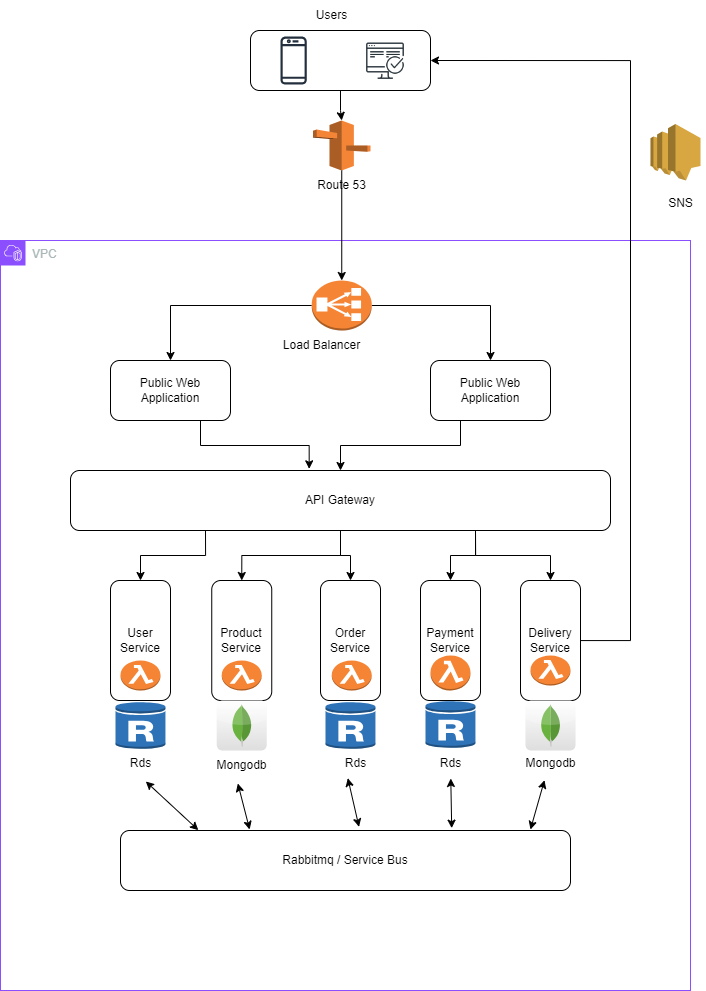

The diagram above was exported from draw.io. Its source (the exported page's mxGraphModel, read from the mxfile embedded in the PNG):
<mxGraphModel dx="1040" dy="593" grid="1" gridSize="10" guides="1" tooltips="1" connect="1" arrows="1" fold="1" page="1" pageScale="1" pageWidth="850" pageHeight="1100" math="0" shadow="0">
  <root>
    <mxCell id="0" />
    <mxCell id="1" parent="0" />
    <mxCell id="S0mymb8OGZX539yPYsPZ-25" style="edgeStyle=orthogonalEdgeStyle;rounded=0;orthogonalLoop=1;jettySize=auto;html=1;exitX=0.5;exitY=1;exitDx=0;exitDy=0;" edge="1" parent="1" source="S0mymb8OGZX539yPYsPZ-2" target="S0mymb8OGZX539yPYsPZ-8">
      <mxGeometry relative="1" as="geometry" />
    </mxCell>
    <mxCell id="S0mymb8OGZX539yPYsPZ-2" value="" style="rounded=1;whiteSpace=wrap;html=1;" vertex="1" parent="1">
      <mxGeometry x="290" y="40" width="180" height="60" as="geometry" />
    </mxCell>
    <mxCell id="S0mymb8OGZX539yPYsPZ-4" value="" style="sketch=0;outlineConnect=0;fontColor=#232F3E;gradientColor=none;fillColor=#232F3D;strokeColor=none;dashed=0;verticalLabelPosition=bottom;verticalAlign=top;align=center;html=1;fontSize=12;fontStyle=0;aspect=fixed;pointerEvents=1;shape=mxgraph.aws4.mobile_client;" vertex="1" parent="1">
      <mxGeometry x="320" y="45" width="26.28" height="50" as="geometry" />
    </mxCell>
    <mxCell id="S0mymb8OGZX539yPYsPZ-5" value="" style="shape=image;html=1;verticalAlign=top;verticalLabelPosition=bottom;labelBackgroundColor=#ffffff;imageAspect=0;aspect=fixed;image=https://cdn1.iconfinder.com/data/icons/seo-and-web-development-6/32/development_computer_website_check_result-128.png" vertex="1" parent="1">
      <mxGeometry x="405" y="50" width="40" height="40" as="geometry" />
    </mxCell>
    <mxCell id="S0mymb8OGZX539yPYsPZ-6" value="Users" style="text;html=1;align=center;verticalAlign=middle;resizable=0;points=[];autosize=1;strokeColor=none;fillColor=none;" vertex="1" parent="1">
      <mxGeometry x="346.28" y="10" width="50" height="30" as="geometry" />
    </mxCell>
    <mxCell id="S0mymb8OGZX539yPYsPZ-7" value="VPC" style="points=[[0,0],[0.25,0],[0.5,0],[0.75,0],[1,0],[1,0.25],[1,0.5],[1,0.75],[1,1],[0.75,1],[0.5,1],[0.25,1],[0,1],[0,0.75],[0,0.5],[0,0.25]];outlineConnect=0;gradientColor=none;html=1;whiteSpace=wrap;fontSize=12;fontStyle=0;container=1;pointerEvents=0;collapsible=0;recursiveResize=0;shape=mxgraph.aws4.group;grIcon=mxgraph.aws4.group_vpc2;strokeColor=#8C4FFF;fillColor=none;verticalAlign=top;align=left;spacingLeft=30;fontColor=#AAB7B8;dashed=0;" vertex="1" parent="1">
      <mxGeometry x="40" y="250" width="690" height="750" as="geometry" />
    </mxCell>
    <mxCell id="S0mymb8OGZX539yPYsPZ-22" style="edgeStyle=orthogonalEdgeStyle;rounded=0;orthogonalLoop=1;jettySize=auto;html=1;exitX=0;exitY=0.5;exitDx=0;exitDy=0;exitPerimeter=0;entryX=0.5;entryY=0;entryDx=0;entryDy=0;" edge="1" parent="S0mymb8OGZX539yPYsPZ-7" source="S0mymb8OGZX539yPYsPZ-10" target="S0mymb8OGZX539yPYsPZ-12">
      <mxGeometry relative="1" as="geometry" />
    </mxCell>
    <mxCell id="S0mymb8OGZX539yPYsPZ-23" style="edgeStyle=orthogonalEdgeStyle;rounded=0;orthogonalLoop=1;jettySize=auto;html=1;exitX=1;exitY=0.5;exitDx=0;exitDy=0;exitPerimeter=0;" edge="1" parent="S0mymb8OGZX539yPYsPZ-7" source="S0mymb8OGZX539yPYsPZ-10" target="S0mymb8OGZX539yPYsPZ-13">
      <mxGeometry relative="1" as="geometry" />
    </mxCell>
    <mxCell id="S0mymb8OGZX539yPYsPZ-10" value="" style="outlineConnect=0;dashed=0;verticalLabelPosition=bottom;verticalAlign=top;align=center;html=1;shape=mxgraph.aws3.classic_load_balancer;fillColor=#F58534;gradientColor=none;" vertex="1" parent="S0mymb8OGZX539yPYsPZ-7">
      <mxGeometry x="311.25" y="40" width="60" height="50" as="geometry" />
    </mxCell>
    <mxCell id="S0mymb8OGZX539yPYsPZ-12" value="Public Web Application" style="rounded=1;whiteSpace=wrap;html=1;" vertex="1" parent="S0mymb8OGZX539yPYsPZ-7">
      <mxGeometry x="110" y="120" width="120" height="60" as="geometry" />
    </mxCell>
    <mxCell id="S0mymb8OGZX539yPYsPZ-21" style="edgeStyle=orthogonalEdgeStyle;rounded=0;orthogonalLoop=1;jettySize=auto;html=1;exitX=0.25;exitY=1;exitDx=0;exitDy=0;" edge="1" parent="S0mymb8OGZX539yPYsPZ-7" source="S0mymb8OGZX539yPYsPZ-13" target="S0mymb8OGZX539yPYsPZ-14">
      <mxGeometry relative="1" as="geometry" />
    </mxCell>
    <mxCell id="S0mymb8OGZX539yPYsPZ-13" value="Public Web Application" style="rounded=1;whiteSpace=wrap;html=1;" vertex="1" parent="S0mymb8OGZX539yPYsPZ-7">
      <mxGeometry x="430" y="120" width="120" height="60" as="geometry" />
    </mxCell>
    <mxCell id="S0mymb8OGZX539yPYsPZ-37" style="edgeStyle=orthogonalEdgeStyle;rounded=0;orthogonalLoop=1;jettySize=auto;html=1;exitX=0.25;exitY=1;exitDx=0;exitDy=0;entryX=0;entryY=0.5;entryDx=0;entryDy=0;" edge="1" parent="S0mymb8OGZX539yPYsPZ-7" source="S0mymb8OGZX539yPYsPZ-14" target="S0mymb8OGZX539yPYsPZ-30">
      <mxGeometry relative="1" as="geometry" />
    </mxCell>
    <mxCell id="S0mymb8OGZX539yPYsPZ-38" style="edgeStyle=orthogonalEdgeStyle;rounded=0;orthogonalLoop=1;jettySize=auto;html=1;exitX=0.5;exitY=1;exitDx=0;exitDy=0;" edge="1" parent="S0mymb8OGZX539yPYsPZ-7" source="S0mymb8OGZX539yPYsPZ-14" target="S0mymb8OGZX539yPYsPZ-32">
      <mxGeometry relative="1" as="geometry" />
    </mxCell>
    <mxCell id="S0mymb8OGZX539yPYsPZ-39" style="edgeStyle=orthogonalEdgeStyle;rounded=0;orthogonalLoop=1;jettySize=auto;html=1;exitX=0.75;exitY=1;exitDx=0;exitDy=0;entryX=0;entryY=0.5;entryDx=0;entryDy=0;" edge="1" parent="S0mymb8OGZX539yPYsPZ-7" source="S0mymb8OGZX539yPYsPZ-14" target="S0mymb8OGZX539yPYsPZ-35">
      <mxGeometry relative="1" as="geometry" />
    </mxCell>
    <mxCell id="S0mymb8OGZX539yPYsPZ-40" style="edgeStyle=orthogonalEdgeStyle;rounded=0;orthogonalLoop=1;jettySize=auto;html=1;exitX=0.5;exitY=1;exitDx=0;exitDy=0;entryX=0;entryY=0.5;entryDx=0;entryDy=0;" edge="1" parent="S0mymb8OGZX539yPYsPZ-7" source="S0mymb8OGZX539yPYsPZ-14" target="S0mymb8OGZX539yPYsPZ-31">
      <mxGeometry relative="1" as="geometry" />
    </mxCell>
    <mxCell id="S0mymb8OGZX539yPYsPZ-41" style="edgeStyle=orthogonalEdgeStyle;rounded=0;orthogonalLoop=1;jettySize=auto;html=1;exitX=0.75;exitY=1;exitDx=0;exitDy=0;" edge="1" parent="S0mymb8OGZX539yPYsPZ-7" source="S0mymb8OGZX539yPYsPZ-14" target="S0mymb8OGZX539yPYsPZ-34">
      <mxGeometry relative="1" as="geometry" />
    </mxCell>
    <mxCell id="S0mymb8OGZX539yPYsPZ-14" value="API Gateway" style="rounded=1;whiteSpace=wrap;html=1;" vertex="1" parent="S0mymb8OGZX539yPYsPZ-7">
      <mxGeometry x="70" y="230" width="540" height="60" as="geometry" />
    </mxCell>
    <mxCell id="S0mymb8OGZX539yPYsPZ-18" value="Load Balancer" style="text;html=1;align=center;verticalAlign=middle;resizable=0;points=[];autosize=1;strokeColor=none;fillColor=none;" vertex="1" parent="S0mymb8OGZX539yPYsPZ-7">
      <mxGeometry x="271.25" y="90" width="100" height="30" as="geometry" />
    </mxCell>
    <mxCell id="S0mymb8OGZX539yPYsPZ-19" style="edgeStyle=orthogonalEdgeStyle;rounded=0;orthogonalLoop=1;jettySize=auto;html=1;exitX=0.75;exitY=1;exitDx=0;exitDy=0;entryX=0.442;entryY=-0.028;entryDx=0;entryDy=0;entryPerimeter=0;" edge="1" parent="S0mymb8OGZX539yPYsPZ-7" source="S0mymb8OGZX539yPYsPZ-12" target="S0mymb8OGZX539yPYsPZ-14">
      <mxGeometry relative="1" as="geometry" />
    </mxCell>
    <mxCell id="S0mymb8OGZX539yPYsPZ-30" value="User Service" style="rounded=1;whiteSpace=wrap;html=1;direction=south;" vertex="1" parent="S0mymb8OGZX539yPYsPZ-7">
      <mxGeometry x="110" y="340" width="60" height="120" as="geometry" />
    </mxCell>
    <mxCell id="S0mymb8OGZX539yPYsPZ-31" value="Product Service" style="rounded=1;whiteSpace=wrap;html=1;direction=south;" vertex="1" parent="S0mymb8OGZX539yPYsPZ-7">
      <mxGeometry x="211.25" y="340" width="60" height="120" as="geometry" />
    </mxCell>
    <mxCell id="S0mymb8OGZX539yPYsPZ-32" value="Order Service" style="rounded=1;whiteSpace=wrap;html=1;direction=south;" vertex="1" parent="S0mymb8OGZX539yPYsPZ-7">
      <mxGeometry x="320" y="340" width="60" height="120" as="geometry" />
    </mxCell>
    <mxCell id="S0mymb8OGZX539yPYsPZ-34" value="Payment Service" style="rounded=1;whiteSpace=wrap;html=1;direction=south;" vertex="1" parent="S0mymb8OGZX539yPYsPZ-7">
      <mxGeometry x="420" y="340" width="60" height="120" as="geometry" />
    </mxCell>
    <mxCell id="S0mymb8OGZX539yPYsPZ-35" value="Delivery Service" style="rounded=1;whiteSpace=wrap;html=1;direction=south;" vertex="1" parent="S0mymb8OGZX539yPYsPZ-7">
      <mxGeometry x="520" y="340" width="60" height="120" as="geometry" />
    </mxCell>
    <mxCell id="S0mymb8OGZX539yPYsPZ-46" value="" style="dashed=0;outlineConnect=0;html=1;align=center;labelPosition=center;verticalLabelPosition=bottom;verticalAlign=top;shape=mxgraph.webicons.mongodb;gradientColor=#DFDEDE" vertex="1" parent="S0mymb8OGZX539yPYsPZ-7">
      <mxGeometry x="216.25" y="460" width="50" height="50" as="geometry" />
    </mxCell>
    <mxCell id="S0mymb8OGZX539yPYsPZ-49" value="" style="dashed=0;outlineConnect=0;html=1;align=center;labelPosition=center;verticalLabelPosition=bottom;verticalAlign=top;shape=mxgraph.webicons.mongodb;gradientColor=#DFDEDE" vertex="1" parent="S0mymb8OGZX539yPYsPZ-7">
      <mxGeometry x="525" y="460" width="50" height="50" as="geometry" />
    </mxCell>
    <mxCell id="S0mymb8OGZX539yPYsPZ-50" value="" style="outlineConnect=0;dashed=0;verticalLabelPosition=bottom;verticalAlign=top;align=center;html=1;shape=mxgraph.aws3.rds_db_instance_read_replica;fillColor=#2E73B8;gradientColor=none;" vertex="1" parent="S0mymb8OGZX539yPYsPZ-7">
      <mxGeometry x="115" y="461" width="50" height="48" as="geometry" />
    </mxCell>
    <mxCell id="S0mymb8OGZX539yPYsPZ-51" value="" style="outlineConnect=0;dashed=0;verticalLabelPosition=bottom;verticalAlign=top;align=center;html=1;shape=mxgraph.aws3.rds_db_instance_read_replica;fillColor=#2E73B8;gradientColor=none;" vertex="1" parent="S0mymb8OGZX539yPYsPZ-7">
      <mxGeometry x="325" y="461" width="50" height="48" as="geometry" />
    </mxCell>
    <mxCell id="S0mymb8OGZX539yPYsPZ-52" value="" style="outlineConnect=0;dashed=0;verticalLabelPosition=bottom;verticalAlign=top;align=center;html=1;shape=mxgraph.aws3.rds_db_instance_read_replica;fillColor=#2E73B8;gradientColor=none;" vertex="1" parent="S0mymb8OGZX539yPYsPZ-7">
      <mxGeometry x="425" y="460" width="50" height="48" as="geometry" />
    </mxCell>
    <mxCell id="S0mymb8OGZX539yPYsPZ-54" value="Rds" style="text;html=1;align=center;verticalAlign=middle;resizable=0;points=[];autosize=1;strokeColor=none;fillColor=none;" vertex="1" parent="S0mymb8OGZX539yPYsPZ-7">
      <mxGeometry x="335" y="508" width="40" height="30" as="geometry" />
    </mxCell>
    <mxCell id="S0mymb8OGZX539yPYsPZ-55" value="Rds" style="text;html=1;align=center;verticalAlign=middle;resizable=0;points=[];autosize=1;strokeColor=none;fillColor=none;" vertex="1" parent="S0mymb8OGZX539yPYsPZ-7">
      <mxGeometry x="430" y="508" width="40" height="30" as="geometry" />
    </mxCell>
    <mxCell id="S0mymb8OGZX539yPYsPZ-57" value="Mongodb" style="text;html=1;align=center;verticalAlign=middle;resizable=0;points=[];autosize=1;strokeColor=none;fillColor=none;" vertex="1" parent="S0mymb8OGZX539yPYsPZ-7">
      <mxGeometry x="515" y="508" width="70" height="30" as="geometry" />
    </mxCell>
    <mxCell id="S0mymb8OGZX539yPYsPZ-59" value="" style="outlineConnect=0;dashed=0;verticalLabelPosition=bottom;verticalAlign=top;align=center;html=1;shape=mxgraph.aws3.lambda_function;fillColor=#F58534;gradientColor=none;" vertex="1" parent="S0mymb8OGZX539yPYsPZ-7">
      <mxGeometry x="120" y="420" width="40" height="30" as="geometry" />
    </mxCell>
    <mxCell id="S0mymb8OGZX539yPYsPZ-53" value="Rds" style="text;html=1;align=center;verticalAlign=middle;resizable=0;points=[];autosize=1;strokeColor=none;fillColor=none;" vertex="1" parent="S0mymb8OGZX539yPYsPZ-7">
      <mxGeometry x="120" y="508" width="40" height="30" as="geometry" />
    </mxCell>
    <mxCell id="S0mymb8OGZX539yPYsPZ-56" value="Mongodb" style="text;html=1;align=center;verticalAlign=middle;resizable=0;points=[];autosize=1;strokeColor=none;fillColor=none;" vertex="1" parent="S0mymb8OGZX539yPYsPZ-7">
      <mxGeometry x="206.25" y="510" width="70" height="30" as="geometry" />
    </mxCell>
    <mxCell id="S0mymb8OGZX539yPYsPZ-60" value="" style="outlineConnect=0;dashed=0;verticalLabelPosition=bottom;verticalAlign=top;align=center;html=1;shape=mxgraph.aws3.lambda_function;fillColor=#F58534;gradientColor=none;" vertex="1" parent="S0mymb8OGZX539yPYsPZ-7">
      <mxGeometry x="221.25" y="420" width="40" height="30" as="geometry" />
    </mxCell>
    <mxCell id="S0mymb8OGZX539yPYsPZ-61" value="" style="outlineConnect=0;dashed=0;verticalLabelPosition=bottom;verticalAlign=top;align=center;html=1;shape=mxgraph.aws3.lambda_function;fillColor=#F58534;gradientColor=none;" vertex="1" parent="S0mymb8OGZX539yPYsPZ-7">
      <mxGeometry x="331.25" y="420" width="40" height="30" as="geometry" />
    </mxCell>
    <mxCell id="S0mymb8OGZX539yPYsPZ-62" value="" style="outlineConnect=0;dashed=0;verticalLabelPosition=bottom;verticalAlign=top;align=center;html=1;shape=mxgraph.aws3.lambda_function;fillColor=#F58534;gradientColor=none;" vertex="1" parent="S0mymb8OGZX539yPYsPZ-7">
      <mxGeometry x="430" y="415" width="40" height="35" as="geometry" />
    </mxCell>
    <mxCell id="S0mymb8OGZX539yPYsPZ-63" value="" style="outlineConnect=0;dashed=0;verticalLabelPosition=bottom;verticalAlign=top;align=center;html=1;shape=mxgraph.aws3.lambda_function;fillColor=#F58534;gradientColor=none;" vertex="1" parent="S0mymb8OGZX539yPYsPZ-7">
      <mxGeometry x="530" y="415" width="40" height="30" as="geometry" />
    </mxCell>
    <mxCell id="S0mymb8OGZX539yPYsPZ-83" value="Rabbitmq / Service Bus" style="rounded=1;whiteSpace=wrap;html=1;" vertex="1" parent="S0mymb8OGZX539yPYsPZ-7">
      <mxGeometry x="120" y="590" width="450" height="60" as="geometry" />
    </mxCell>
    <mxCell id="S0mymb8OGZX539yPYsPZ-85" value="" style="endArrow=classic;startArrow=classic;html=1;rounded=0;entryX=0.633;entryY=1.1;entryDx=0;entryDy=0;entryPerimeter=0;exitX=0.173;exitY=-0.006;exitDx=0;exitDy=0;exitPerimeter=0;" edge="1" parent="S0mymb8OGZX539yPYsPZ-7" source="S0mymb8OGZX539yPYsPZ-83" target="S0mymb8OGZX539yPYsPZ-53">
      <mxGeometry width="50" height="50" relative="1" as="geometry">
        <mxPoint x="115" y="588" as="sourcePoint" />
        <mxPoint x="165" y="538" as="targetPoint" />
      </mxGeometry>
    </mxCell>
    <mxCell id="S0mymb8OGZX539yPYsPZ-86" value="" style="endArrow=classic;startArrow=classic;html=1;rounded=0;entryX=0.444;entryY=1.1;entryDx=0;entryDy=0;entryPerimeter=0;exitX=0.287;exitY=-0.017;exitDx=0;exitDy=0;exitPerimeter=0;" edge="1" parent="S0mymb8OGZX539yPYsPZ-7" source="S0mymb8OGZX539yPYsPZ-83" target="S0mymb8OGZX539yPYsPZ-56">
      <mxGeometry width="50" height="50" relative="1" as="geometry">
        <mxPoint x="274.25" y="579" as="sourcePoint" />
        <mxPoint x="221.25" y="530" as="targetPoint" />
      </mxGeometry>
    </mxCell>
    <mxCell id="S0mymb8OGZX539yPYsPZ-87" value="" style="endArrow=classic;startArrow=classic;html=1;rounded=0;entryX=0.308;entryY=0.989;entryDx=0;entryDy=0;entryPerimeter=0;exitX=0.53;exitY=-0.061;exitDx=0;exitDy=0;exitPerimeter=0;" edge="1" parent="S0mymb8OGZX539yPYsPZ-7" source="S0mymb8OGZX539yPYsPZ-83" target="S0mymb8OGZX539yPYsPZ-54">
      <mxGeometry width="50" height="50" relative="1" as="geometry">
        <mxPoint x="378" y="589" as="sourcePoint" />
        <mxPoint x="325" y="540" as="targetPoint" />
      </mxGeometry>
    </mxCell>
    <mxCell id="S0mymb8OGZX539yPYsPZ-88" value="" style="endArrow=classic;startArrow=classic;html=1;rounded=0;exitX=0.736;exitY=-0.039;exitDx=0;exitDy=0;exitPerimeter=0;" edge="1" parent="S0mymb8OGZX539yPYsPZ-7" source="S0mymb8OGZX539yPYsPZ-83" target="S0mymb8OGZX539yPYsPZ-55">
      <mxGeometry width="50" height="50" relative="1" as="geometry">
        <mxPoint x="480" y="587" as="sourcePoint" />
        <mxPoint x="427" y="538" as="targetPoint" />
      </mxGeometry>
    </mxCell>
    <mxCell id="S0mymb8OGZX539yPYsPZ-89" value="" style="endArrow=classic;startArrow=classic;html=1;rounded=0;entryX=0.414;entryY=1.056;entryDx=0;entryDy=0;entryPerimeter=0;exitX=0.911;exitY=-0.017;exitDx=0;exitDy=0;exitPerimeter=0;" edge="1" parent="S0mymb8OGZX539yPYsPZ-7" source="S0mymb8OGZX539yPYsPZ-83" target="S0mymb8OGZX539yPYsPZ-57">
      <mxGeometry width="50" height="50" relative="1" as="geometry">
        <mxPoint x="568" y="589" as="sourcePoint" />
        <mxPoint x="515" y="540" as="targetPoint" />
      </mxGeometry>
    </mxCell>
    <mxCell id="S0mymb8OGZX539yPYsPZ-8" value="" style="outlineConnect=0;dashed=0;verticalLabelPosition=bottom;verticalAlign=top;align=center;html=1;shape=mxgraph.aws3.route_53;fillColor=#F58536;gradientColor=none;" vertex="1" parent="1">
      <mxGeometry x="352.5" y="130" width="57.5" height="50" as="geometry" />
    </mxCell>
    <mxCell id="S0mymb8OGZX539yPYsPZ-9" value="Route 53" style="text;html=1;align=center;verticalAlign=middle;resizable=0;points=[];autosize=1;strokeColor=none;fillColor=none;" vertex="1" parent="1">
      <mxGeometry x="346.28" y="180" width="70" height="30" as="geometry" />
    </mxCell>
    <mxCell id="S0mymb8OGZX539yPYsPZ-24" style="edgeStyle=orthogonalEdgeStyle;rounded=0;orthogonalLoop=1;jettySize=auto;html=1;exitX=0.5;exitY=1;exitDx=0;exitDy=0;exitPerimeter=0;entryX=0.5;entryY=0;entryDx=0;entryDy=0;entryPerimeter=0;" edge="1" parent="1" source="S0mymb8OGZX539yPYsPZ-8" target="S0mymb8OGZX539yPYsPZ-10">
      <mxGeometry relative="1" as="geometry" />
    </mxCell>
    <mxCell id="S0mymb8OGZX539yPYsPZ-92" style="edgeStyle=orthogonalEdgeStyle;rounded=0;orthogonalLoop=1;jettySize=auto;html=1;entryX=1;entryY=0.5;entryDx=0;entryDy=0;" edge="1" parent="1" source="S0mymb8OGZX539yPYsPZ-35" target="S0mymb8OGZX539yPYsPZ-2">
      <mxGeometry relative="1" as="geometry">
        <Array as="points">
          <mxPoint x="670" y="650" />
          <mxPoint x="670" y="70" />
        </Array>
      </mxGeometry>
    </mxCell>
    <mxCell id="S0mymb8OGZX539yPYsPZ-93" value="" style="outlineConnect=0;dashed=0;verticalLabelPosition=bottom;verticalAlign=top;align=center;html=1;shape=mxgraph.aws3.sns;fillColor=#D9A741;gradientColor=none;" vertex="1" parent="1">
      <mxGeometry x="690" y="133.5" width="50" height="56.5" as="geometry" />
    </mxCell>
    <mxCell id="S0mymb8OGZX539yPYsPZ-94" value="SNS" style="text;html=1;align=center;verticalAlign=middle;resizable=0;points=[];autosize=1;strokeColor=none;fillColor=none;" vertex="1" parent="1">
      <mxGeometry x="695" y="198" width="50" height="30" as="geometry" />
    </mxCell>
  </root>
</mxGraphModel>